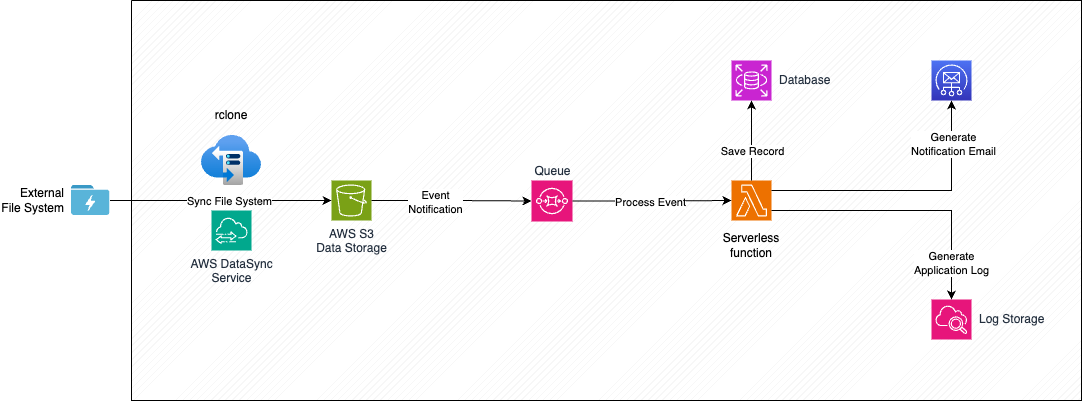

The diagram above was exported from draw.io. Its source (the exported page's mxGraphModel, read from the mxfile embedded in the PNG):
<mxGraphModel dx="2038" dy="770" grid="1" gridSize="10" guides="1" tooltips="1" connect="1" arrows="1" fold="1" page="1" pageScale="1" pageWidth="850" pageHeight="1100" math="0" shadow="0">
  <root>
    <mxCell id="0" />
    <mxCell id="1" parent="0" />
    <mxCell id="ZWu9aoSs4py_yk5PeHf4-4" value="" style="verticalLabelPosition=bottom;verticalAlign=top;html=1;shape=mxgraph.basic.patternFillRect;fillStyle=diag;step=5;fillStrokeWidth=0.2;fillStrokeColor=#dddddd;" vertex="1" parent="1">
      <mxGeometry x="-160" y="340" width="950" height="400" as="geometry" />
    </mxCell>
    <mxCell id="v1HaSkNxViHWhV4ufZwK-1" value="AWS S3&lt;div&gt;Data Storage&lt;/div&gt;" style="sketch=0;points=[[0,0,0],[0.25,0,0],[0.5,0,0],[0.75,0,0],[1,0,0],[0,1,0],[0.25,1,0],[0.5,1,0],[0.75,1,0],[1,1,0],[0,0.25,0],[0,0.5,0],[0,0.75,0],[1,0.25,0],[1,0.5,0],[1,0.75,0]];outlineConnect=0;fontColor=#232F3E;fillColor=#7AA116;strokeColor=#ffffff;dashed=0;verticalLabelPosition=bottom;verticalAlign=top;align=center;html=1;fontSize=12;fontStyle=0;aspect=fixed;shape=mxgraph.aws4.resourceIcon;resIcon=mxgraph.aws4.s3;" parent="1" vertex="1">
      <mxGeometry x="40" y="520" width="40" height="40" as="geometry" />
    </mxCell>
    <mxCell id="v1HaSkNxViHWhV4ufZwK-3" value="External&lt;div&gt;File System&lt;/div&gt;" style="image;sketch=0;aspect=fixed;html=1;points=[];align=right;fontSize=12;image=img/lib/mscae/Data_Lake_Store.svg;labelPosition=left;verticalLabelPosition=middle;verticalAlign=middle;spacing=8;" parent="1" vertex="1">
      <mxGeometry x="-220" y="525" width="38.46" height="30" as="geometry" />
    </mxCell>
    <mxCell id="v1HaSkNxViHWhV4ufZwK-2" value="AWS DataSync&lt;div&gt;Service&lt;/div&gt;" style="sketch=0;points=[[0,0,0],[0.25,0,0],[0.5,0,0],[0.75,0,0],[1,0,0],[0,1,0],[0.25,1,0],[0.5,1,0],[0.75,1,0],[1,1,0],[0,0.25,0],[0,0.5,0],[0,0.75,0],[1,0.25,0],[1,0.5,0],[1,0.75,0]];outlineConnect=0;fontColor=#232F3E;fillColor=#01A88D;strokeColor=#ffffff;dashed=0;verticalLabelPosition=bottom;verticalAlign=top;align=center;html=1;fontSize=12;fontStyle=0;aspect=fixed;shape=mxgraph.aws4.resourceIcon;resIcon=mxgraph.aws4.datasync;labelPosition=center;spacing=2;" parent="1" vertex="1">
      <mxGeometry x="-80" y="550" width="40" height="40" as="geometry" />
    </mxCell>
    <mxCell id="v1HaSkNxViHWhV4ufZwK-8" value="Queue" style="sketch=0;points=[[0,0,0],[0.25,0,0],[0.5,0,0],[0.75,0,0],[1,0,0],[0,1,0],[0.25,1,0],[0.5,1,0],[0.75,1,0],[1,1,0],[0,0.25,0],[0,0.5,0],[0,0.75,0],[1,0.25,0],[1,0.5,0],[1,0.75,0]];outlineConnect=0;fontColor=#232F3E;fillColor=#E7157B;strokeColor=#ffffff;dashed=0;verticalLabelPosition=top;verticalAlign=bottom;align=center;html=1;fontSize=12;fontStyle=0;aspect=fixed;shape=mxgraph.aws4.resourceIcon;resIcon=mxgraph.aws4.sqs;labelPosition=center;" parent="1" vertex="1">
      <mxGeometry x="240" y="520" width="41" height="41" as="geometry" />
    </mxCell>
    <mxCell id="v1HaSkNxViHWhV4ufZwK-9" style="edgeStyle=orthogonalEdgeStyle;rounded=0;orthogonalLoop=1;jettySize=auto;html=1;entryX=0;entryY=0.5;entryDx=0;entryDy=0;entryPerimeter=0;" parent="1" source="v1HaSkNxViHWhV4ufZwK-1" target="v1HaSkNxViHWhV4ufZwK-8" edge="1">
      <mxGeometry relative="1" as="geometry" />
    </mxCell>
    <mxCell id="v1HaSkNxViHWhV4ufZwK-10" value="Event&lt;div&gt;Notification&lt;/div&gt;" style="edgeLabel;html=1;align=center;verticalAlign=middle;resizable=0;points=[];" parent="v1HaSkNxViHWhV4ufZwK-9" vertex="1" connectable="0">
      <mxGeometry x="-0.1963" y="-1" relative="1" as="geometry">
        <mxPoint x="-1" as="offset" />
      </mxGeometry>
    </mxCell>
    <mxCell id="v1HaSkNxViHWhV4ufZwK-15" value="" style="sketch=0;points=[[0,0,0],[0.25,0,0],[0.5,0,0],[0.75,0,0],[1,0,0],[0,1,0],[0.25,1,0],[0.5,1,0],[0.75,1,0],[1,1,0],[0,0.25,0],[0,0.5,0],[0,0.75,0],[1,0.25,0],[1,0.5,0],[1,0.75,0]];outlineConnect=0;fontColor=#232F3E;fillColor=#ED7100;strokeColor=#ffffff;dashed=0;verticalLabelPosition=bottom;verticalAlign=top;align=left;html=1;fontSize=12;fontStyle=0;aspect=fixed;shape=mxgraph.aws4.resourceIcon;resIcon=mxgraph.aws4.lambda;labelPosition=right;" parent="1" vertex="1">
      <mxGeometry x="440" y="520" width="40" height="40" as="geometry" />
    </mxCell>
    <mxCell id="v1HaSkNxViHWhV4ufZwK-18" style="edgeStyle=orthogonalEdgeStyle;rounded=0;orthogonalLoop=1;jettySize=auto;html=1;entryX=0;entryY=0.5;entryDx=0;entryDy=0;entryPerimeter=0;" parent="1" source="v1HaSkNxViHWhV4ufZwK-8" target="v1HaSkNxViHWhV4ufZwK-15" edge="1">
      <mxGeometry relative="1" as="geometry">
        <mxPoint x="419.91999999999985" y="540.8120000000001" as="targetPoint" />
      </mxGeometry>
    </mxCell>
    <mxCell id="v1HaSkNxViHWhV4ufZwK-47" value="Process Event" style="edgeLabel;html=1;align=center;verticalAlign=middle;resizable=0;points=[];" parent="v1HaSkNxViHWhV4ufZwK-18" vertex="1" connectable="0">
      <mxGeometry x="-0.0339" y="-1" relative="1" as="geometry">
        <mxPoint as="offset" />
      </mxGeometry>
    </mxCell>
    <mxCell id="v1HaSkNxViHWhV4ufZwK-29" value="Database" style="sketch=0;points=[[0,0,0],[0.25,0,0],[0.5,0,0],[0.75,0,0],[1,0,0],[0,1,0],[0.25,1,0],[0.5,1,0],[0.75,1,0],[1,1,0],[0,0.25,0],[0,0.5,0],[0,0.75,0],[1,0.25,0],[1,0.5,0],[1,0.75,0]];outlineConnect=0;fontColor=#232F3E;fillColor=#C925D1;strokeColor=#ffffff;dashed=0;verticalLabelPosition=middle;verticalAlign=middle;align=left;html=1;fontSize=12;fontStyle=0;aspect=fixed;shape=mxgraph.aws4.resourceIcon;resIcon=mxgraph.aws4.rds;labelPosition=right;spacing=8;" parent="1" vertex="1">
      <mxGeometry x="440" y="400" width="40" height="40" as="geometry" />
    </mxCell>
    <mxCell id="v1HaSkNxViHWhV4ufZwK-30" style="edgeStyle=orthogonalEdgeStyle;rounded=0;orthogonalLoop=1;jettySize=auto;html=1;entryX=0.5;entryY=1;entryDx=0;entryDy=0;entryPerimeter=0;" parent="1" source="v1HaSkNxViHWhV4ufZwK-15" target="v1HaSkNxViHWhV4ufZwK-29" edge="1">
      <mxGeometry relative="1" as="geometry" />
    </mxCell>
    <mxCell id="v1HaSkNxViHWhV4ufZwK-46" value="Save&amp;nbsp;&lt;span style=&quot;background-color: light-dark(#ffffff, var(--ge-dark-color, #121212)); color: light-dark(rgb(0, 0, 0), rgb(255, 255, 255));&quot;&gt;Record&lt;/span&gt;" style="edgeLabel;html=1;align=center;verticalAlign=middle;resizable=0;points=[];" parent="v1HaSkNxViHWhV4ufZwK-30" vertex="1" connectable="0">
      <mxGeometry x="0.1583" y="1" relative="1" as="geometry">
        <mxPoint x="1" y="16" as="offset" />
      </mxGeometry>
    </mxCell>
    <mxCell id="v1HaSkNxViHWhV4ufZwK-31" value="" style="sketch=0;points=[[0,0,0],[0.25,0,0],[0.5,0,0],[0.75,0,0],[1,0,0],[0,1,0],[0.25,1,0],[0.5,1,0],[0.75,1,0],[1,1,0],[0,0.25,0],[0,0.5,0],[0,0.75,0],[1,0.25,0],[1,0.5,0],[1,0.75,0]];outlineConnect=0;fontColor=#232F3E;gradientColor=#4D72F3;gradientDirection=north;fillColor=#3334B9;strokeColor=#ffffff;dashed=0;verticalLabelPosition=middle;verticalAlign=middle;align=left;html=1;fontSize=12;fontStyle=0;aspect=fixed;shape=mxgraph.aws4.resourceIcon;resIcon=mxgraph.aws4.simple_email_service;labelPosition=right;spacing=8;" parent="1" vertex="1">
      <mxGeometry x="640" y="400" width="40" height="40" as="geometry" />
    </mxCell>
    <mxCell id="v1HaSkNxViHWhV4ufZwK-32" value="&lt;div&gt;Log Storage&lt;/div&gt;" style="sketch=0;points=[[0,0,0],[0.25,0,0],[0.5,0,0],[0.75,0,0],[1,0,0],[0,1,0],[0.25,1,0],[0.5,1,0],[0.75,1,0],[1,1,0],[0,0.25,0],[0,0.5,0],[0,0.75,0],[1,0.25,0],[1,0.5,0],[1,0.75,0]];points=[[0,0,0],[0.25,0,0],[0.5,0,0],[0.75,0,0],[1,0,0],[0,1,0],[0.25,1,0],[0.5,1,0],[0.75,1,0],[1,1,0],[0,0.25,0],[0,0.5,0],[0,0.75,0],[1,0.25,0],[1,0.5,0],[1,0.75,0]];outlineConnect=0;fontColor=#232F3E;fillColor=#E7157B;strokeColor=#ffffff;dashed=0;verticalLabelPosition=middle;verticalAlign=middle;align=left;html=1;fontSize=12;fontStyle=0;aspect=fixed;shape=mxgraph.aws4.resourceIcon;resIcon=mxgraph.aws4.cloudwatch_2;labelPosition=right;spacing=8;" parent="1" vertex="1">
      <mxGeometry x="640" y="639" width="40" height="40" as="geometry" />
    </mxCell>
    <mxCell id="v1HaSkNxViHWhV4ufZwK-33" style="edgeStyle=orthogonalEdgeStyle;rounded=0;orthogonalLoop=1;jettySize=auto;html=1;entryX=0.5;entryY=1;entryDx=0;entryDy=0;entryPerimeter=0;exitX=1;exitY=0.25;exitDx=0;exitDy=0;exitPerimeter=0;" parent="1" source="v1HaSkNxViHWhV4ufZwK-15" target="v1HaSkNxViHWhV4ufZwK-31" edge="1">
      <mxGeometry relative="1" as="geometry" />
    </mxCell>
    <mxCell id="v1HaSkNxViHWhV4ufZwK-44" value="Generate&lt;div&gt;Notification Email&lt;/div&gt;" style="edgeLabel;html=1;align=center;verticalAlign=middle;resizable=0;points=[];" parent="v1HaSkNxViHWhV4ufZwK-33" vertex="1" connectable="0">
      <mxGeometry x="0.6789" y="-1" relative="1" as="geometry">
        <mxPoint as="offset" />
      </mxGeometry>
    </mxCell>
    <mxCell id="v1HaSkNxViHWhV4ufZwK-34" style="edgeStyle=orthogonalEdgeStyle;rounded=0;orthogonalLoop=1;jettySize=auto;html=1;exitX=1;exitY=0.75;exitDx=0;exitDy=0;exitPerimeter=0;entryX=0.5;entryY=0;entryDx=0;entryDy=0;entryPerimeter=0;" parent="1" source="v1HaSkNxViHWhV4ufZwK-15" target="v1HaSkNxViHWhV4ufZwK-32" edge="1">
      <mxGeometry relative="1" as="geometry" />
    </mxCell>
    <mxCell id="v1HaSkNxViHWhV4ufZwK-43" value="Generate&lt;div&gt;Application Log&lt;/div&gt;" style="edgeLabel;html=1;align=center;verticalAlign=middle;resizable=0;points=[];" parent="v1HaSkNxViHWhV4ufZwK-34" vertex="1" connectable="0">
      <mxGeometry x="0.7176" y="-1" relative="1" as="geometry">
        <mxPoint y="1" as="offset" />
      </mxGeometry>
    </mxCell>
    <mxCell id="v1HaSkNxViHWhV4ufZwK-38" style="edgeStyle=orthogonalEdgeStyle;rounded=0;orthogonalLoop=1;jettySize=auto;html=1;" parent="1" source="v1HaSkNxViHWhV4ufZwK-3" edge="1">
      <mxGeometry relative="1" as="geometry">
        <mxPoint x="40" y="540" as="targetPoint" />
      </mxGeometry>
    </mxCell>
    <mxCell id="v1HaSkNxViHWhV4ufZwK-50" value="Sync File System" style="edgeLabel;html=1;align=center;verticalAlign=middle;resizable=0;points=[];" parent="v1HaSkNxViHWhV4ufZwK-38" vertex="1" connectable="0">
      <mxGeometry x="0.0804" relative="1" as="geometry">
        <mxPoint as="offset" />
      </mxGeometry>
    </mxCell>
    <mxCell id="tVmpC3Rh7I6tl6O5UvR4-1" value="" style="image;aspect=fixed;html=1;points=[];align=center;fontSize=12;image=img/lib/azure2/storage/Storage_Sync_Services.svg;" vertex="1" parent="1">
      <mxGeometry x="-90" y="475" width="60" height="50" as="geometry" />
    </mxCell>
    <mxCell id="ZWu9aoSs4py_yk5PeHf4-5" value="Serverless function" style="text;html=1;align=center;verticalAlign=middle;whiteSpace=wrap;rounded=0;" vertex="1" parent="1">
      <mxGeometry x="430" y="570" width="60" height="30" as="geometry" />
    </mxCell>
    <mxCell id="ZWu9aoSs4py_yk5PeHf4-6" value="rclone" style="text;html=1;align=center;verticalAlign=middle;whiteSpace=wrap;rounded=0;" vertex="1" parent="1">
      <mxGeometry x="-90" y="440" width="60" height="30" as="geometry" />
    </mxCell>
  </root>
</mxGraphModel>